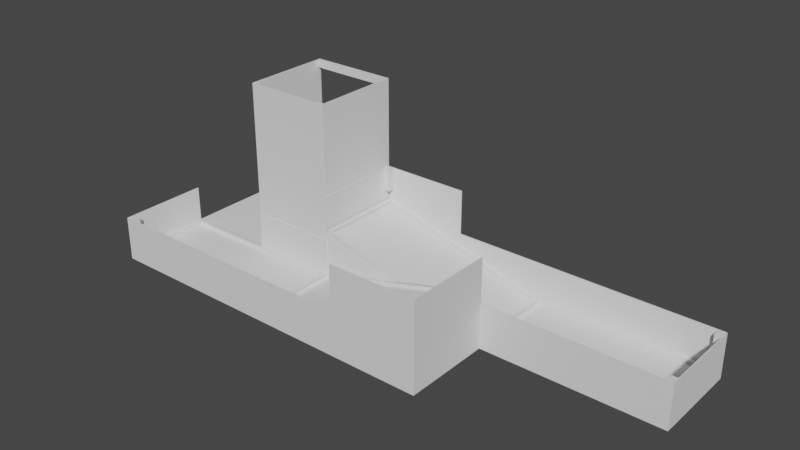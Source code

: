 # Source: TER0_11.blend  (saved by Blender 3.3.6; exported with 4.5.12 LTS)
import bpy
from mathutils import Matrix  # noqa: F401  (used for matrix-valued properties, if any)

bpy.ops.wm.read_factory_settings(use_empty=True)
scene = bpy.context.scene
scene.name = 'Scene'

# ---- collections
col_fahrbahn = bpy.data.collections.new('Fahrbahn'); scene.collection.children.link(col_fahrbahn)
col_w_nde = bpy.data.collections.new('Wände'); scene.collection.children.link(col_w_nde)
col_programmierereck = bpy.data.collections.new('Programmierereck'); scene.collection.children.link(col_programmierereck)
col_sand___kies_vereinfachung = bpy.data.collections.new('Sand / Kies Vereinfachung'); scene.collection.children.link(col_sand___kies_vereinfachung)

# ---- world
world_world = bpy.data.worlds.new('World'); scene.world = world_world
world_world.use_nodes = True; world_world.node_tree.nodes.clear()
_N = world_world.node_tree.nodes; _L = world_world.node_tree.links
n0 = _N.new('ShaderNodeOutputWorld'); n0.name = 'World Output'; n0.location = (300, 300)
n1 = _N.new('ShaderNodeBackground'); n1.name = 'Background'; n1.location = (10, 300)
n1.inputs[0].default_value = (0.05088, 0.05088, 0.05088, 1.0)
_L.new(n1.outputs[0], n0.inputs[0])
n0.is_active_output = True
world_world.color = (0.05088, 0.05088, 0.05088)
world_world.use_sun_shadow = False
world_world.sun_shadow_jitter_overblur = 0.0

# ---- meshes
me_w_rfel_001 = bpy.data.meshes.new('Würfel.001')
me_w_rfel_001.from_pydata([(-2.036, -1.02, -0.4174), (-2.036, -1.02, 0.4174), (-2.036, 1.02, -0.4174), (-2.036, 1.02, 0.4174), (2.236, -1.02, -0.4174), (-2.036, -1.02, 0.4174), (2.236, 1.02, -0.4174), (-2.036, 1.02, 0.4174)], [], [(0, 1, 3, 2), (2, 3, 7, 6), (6, 7, 5, 4), (4, 5, 1, 0), (2, 6, 4, 0), (7, 3, 1, 5)])
_uv = me_w_rfel_001.uv_layers.new(name='UV-Map')
_uv.uv.foreach_set('vector', [0.375, 0.0, 0.625, 0.0, 0.625, 0.25, 0.375, 0.25, 0.375, 0.25, 0.625, 0.25, 0.75, 0.375, 0.375, 0.5, 0.375, 0.5, 0.75, 0.375, 0.75, 0.875, 0.375, 0.75, 0.375, 0.75, 0.75, 0.875, 0.625, 1.0, 0.375, 1.0, 0.125, 0.5, 0.375, 0.5, 0.375, 0.75, 0.125, 0.75, 0.75, 0.375, 0.875, 0.5, 0.875, 0.75, 0.75, 0.875])
me_w_rfel_001.materials.append(None)
me_w_rfel_001.update()
me_w_rfel_013 = bpy.data.meshes.new('Würfel.013')
me_w_rfel_013.from_pydata([(-2.036, -1.02, -0.4174), (-2.036, -1.02, 0.4174), (-2.036, 1.02, -0.4174), (-2.036, 1.02, 0.4174), (2.236, -1.02, -0.4174), (-2.036, -1.02, 0.4174), (2.236, 1.02, -0.4174), (-2.036, 1.02, 0.4174)], [], [(0, 1, 3, 2), (2, 3, 7, 6), (6, 7, 5, 4), (4, 5, 1, 0), (2, 6, 4, 0), (7, 3, 1, 5)])
_uv = me_w_rfel_013.uv_layers.new(name='UV-Map')
_uv.uv.foreach_set('vector', [0.375, 0.0, 0.625, 0.0, 0.625, 0.25, 0.375, 0.25, 0.375, 0.25, 0.625, 0.25, 0.75, 0.375, 0.375, 0.5, 0.375, 0.5, 0.75, 0.375, 0.75, 0.875, 0.375, 0.75, 0.375, 0.75, 0.75, 0.875, 0.625, 1.0, 0.375, 1.0, 0.125, 0.5, 0.375, 0.5, 0.375, 0.75, 0.125, 0.75, 0.75, 0.375, 0.875, 0.5, 0.875, 0.75, 0.75, 0.875])
me_w_rfel_013.materials.append(None)
me_w_rfel_013.update()
me_w_rfel_034 = bpy.data.meshes.new('Würfel.034')
me_w_rfel_034.from_pydata([(-1.216, -0.5895, -0.0565), (-1.216, -0.5895, 0.0565), (-1.216, 0.5895, -0.0565), (-1.216, 0.5895, 0.0565), (1.216, -0.5895, -0.0565), (1.216, -0.5895, 0.0565), (1.216, 0.5895, -0.0565), (1.216, 0.5895, 0.0565)], [], [(0, 1, 3, 2), (2, 3, 7, 6), (6, 7, 5, 4), (4, 5, 1, 0), (2, 6, 4, 0), (7, 3, 1, 5)])
_uv = me_w_rfel_034.uv_layers.new(name='UV-Map')
_uv.uv.foreach_set('vector', [0.375, 0.0, 0.625, 0.0, 0.625, 0.25, 0.375, 0.25, 0.375, 0.25, 0.625, 0.25, 0.625, 0.5, 0.375, 0.5, 0.375, 0.5, 0.625, 0.5, 0.625, 0.75, 0.375, 0.75, 0.375, 0.75, 0.625, 0.75, 0.625, 1.0, 0.375, 1.0, 0.125, 0.5, 0.375, 0.5, 0.375, 0.75, 0.125, 0.75, 0.625, 0.5, 0.875, 0.5, 0.875, 0.75, 0.625, 0.75])
me_w_rfel_034.materials.append(None)
me_w_rfel_034.update()
me_w_rfel_035 = bpy.data.meshes.new('Würfel.035')
me_w_rfel_035.from_pydata([(-1.216, -0.5895, -0.0565), (-1.216, -0.5895, 0.0565), (-1.216, 0.5895, -0.0565), (-1.216, 0.5895, 0.0565), (1.216, -0.5895, -0.0565), (1.216, -0.5895, 0.0565), (1.216, 0.5895, -0.0565), (1.216, 0.5895, 0.0565)], [], [(0, 1, 3, 2), (2, 3, 7, 6), (6, 7, 5, 4), (4, 5, 1, 0), (2, 6, 4, 0), (7, 3, 1, 5)])
_uv = me_w_rfel_035.uv_layers.new(name='UV-Map')
_uv.uv.foreach_set('vector', [0.375, 0.0, 0.625, 0.0, 0.625, 0.25, 0.375, 0.25, 0.375, 0.25, 0.625, 0.25, 0.625, 0.5, 0.375, 0.5, 0.375, 0.5, 0.625, 0.5, 0.625, 0.75, 0.375, 0.75, 0.375, 0.75, 0.625, 0.75, 0.625, 1.0, 0.375, 1.0, 0.125, 0.5, 0.375, 0.5, 0.375, 0.75, 0.125, 0.75, 0.625, 0.5, 0.875, 0.5, 0.875, 0.75, 0.625, 0.75])
me_w_rfel_035.materials.append(None)
me_w_rfel_035.update()
me_w_rfel_041 = bpy.data.meshes.new('Würfel.041')
me_w_rfel_041.from_pydata([(-0.7698, -0.06618, -0.03712), (-0.7698, -0.06618, 0.03712), (-0.7698, 0.06618, -0.03712), (-0.7698, 0.06618, 0.03712), (0.7698, -0.06618, -0.03712), (0.7698, -0.06618, 0.03712), (0.7698, 0.06618, -0.03712), (0.7698, 0.06618, 0.03712)], [], [(0, 1, 3, 2), (2, 3, 7, 6), (6, 7, 5, 4), (4, 5, 1, 0), (2, 6, 4, 0), (7, 3, 1, 5)])
_uv = me_w_rfel_041.uv_layers.new(name='UV-Map')
_uv.uv.foreach_set('vector', [0.375, 0.0, 0.625, 0.0, 0.625, 0.25, 0.375, 0.25, 0.375, 0.25, 0.625, 0.25, 0.625, 0.5, 0.375, 0.5, 0.375, 0.5, 0.625, 0.5, 0.625, 0.75, 0.375, 0.75, 0.375, 0.75, 0.625, 0.75, 0.625, 1.0, 0.375, 1.0, 0.125, 0.5, 0.375, 0.5, 0.375, 0.75, 0.125, 0.75, 0.625, 0.5, 0.875, 0.5, 0.875, 0.75, 0.625, 0.75])
me_w_rfel_041.materials.append(None)
me_w_rfel_041.update()
me_w_rfel_042 = bpy.data.meshes.new('Würfel.042')
me_w_rfel_042.from_pydata([(-0.7698, -0.06618, -0.03712), (-0.7698, -0.06618, 0.03712), (-0.7698, 0.06618, -0.03712), (-0.7698, 0.06618, 0.03712), (0.7698, -0.06618, -0.03712), (0.7698, -0.06618, 0.03712), (0.7698, 0.06618, -0.03712), (0.7698, 0.06618, 0.03712)], [], [(0, 1, 3, 2), (2, 3, 7, 6), (6, 7, 5, 4), (4, 5, 1, 0), (2, 6, 4, 0), (7, 3, 1, 5)])
_uv = me_w_rfel_042.uv_layers.new(name='UV-Map')
_uv.uv.foreach_set('vector', [0.375, 0.0, 0.625, 0.0, 0.625, 0.25, 0.375, 0.25, 0.375, 0.25, 0.625, 0.25, 0.625, 0.5, 0.375, 0.5, 0.375, 0.5, 0.625, 0.5, 0.625, 0.75, 0.375, 0.75, 0.375, 0.75, 0.625, 0.75, 0.625, 1.0, 0.375, 1.0, 0.125, 0.5, 0.375, 0.5, 0.375, 0.75, 0.125, 0.75, 0.625, 0.5, 0.875, 0.5, 0.875, 0.75, 0.625, 0.75])
me_w_rfel_042.materials.append(None)
me_w_rfel_042.update()
me_w_rfel_048 = bpy.data.meshes.new('Würfel.048')
me_w_rfel_048.from_pydata([(-0.7698, -0.06618, -0.03712), (-0.7698, -0.06618, 0.03712), (-0.7698, 0.06618, -0.03712), (-0.7698, 0.06618, 0.03712), (0.7698, -0.06618, -0.03712), (0.7698, -0.06618, 0.03712), (0.7698, 0.06618, -0.03712), (0.7698, 0.06618, 0.03712)], [], [(0, 1, 3, 2), (2, 3, 7, 6), (6, 7, 5, 4), (4, 5, 1, 0), (2, 6, 4, 0), (7, 3, 1, 5)])
_uv = me_w_rfel_048.uv_layers.new(name='UV-Map')
_uv.uv.foreach_set('vector', [0.375, 0.0, 0.625, 0.0, 0.625, 0.25, 0.375, 0.25, 0.375, 0.25, 0.625, 0.25, 0.625, 0.5, 0.375, 0.5, 0.375, 0.5, 0.625, 0.5, 0.625, 0.75, 0.375, 0.75, 0.375, 0.75, 0.625, 0.75, 0.625, 1.0, 0.375, 1.0, 0.125, 0.5, 0.375, 0.5, 0.375, 0.75, 0.125, 0.75, 0.625, 0.5, 0.875, 0.5, 0.875, 0.75, 0.625, 0.75])
me_w_rfel_048.materials.append(None)
me_w_rfel_048.update()
me_w_rfel_049 = bpy.data.meshes.new('Würfel.049')
me_w_rfel_049.from_pydata([(-0.7698, -0.06618, -0.03712), (-0.7698, -0.06618, 0.03712), (-0.7698, 0.06618, -0.03712), (-0.7698, 0.06618, 0.03712), (0.7698, -0.06618, -0.03712), (0.7698, -0.06618, 0.03712), (0.7698, 0.06618, -0.03712), (0.7698, 0.06618, 0.03712)], [], [(0, 1, 3, 2), (2, 3, 7, 6), (6, 7, 5, 4), (4, 5, 1, 0), (2, 6, 4, 0), (7, 3, 1, 5)])
_uv = me_w_rfel_049.uv_layers.new(name='UV-Map')
_uv.uv.foreach_set('vector', [0.375, 0.0, 0.625, 0.0, 0.625, 0.25, 0.375, 0.25, 0.375, 0.25, 0.625, 0.25, 0.625, 0.5, 0.375, 0.5, 0.375, 0.5, 0.625, 0.5, 0.625, 0.75, 0.375, 0.75, 0.375, 0.75, 0.625, 0.75, 0.625, 1.0, 0.375, 1.0, 0.125, 0.5, 0.375, 0.5, 0.375, 0.75, 0.125, 0.75, 0.625, 0.5, 0.875, 0.5, 0.875, 0.75, 0.625, 0.75])
me_w_rfel_049.materials.append(None)
me_w_rfel_049.update()
me_w_rfel_038 = bpy.data.meshes.new('Würfel.038')
me_w_rfel_038.from_pydata([(-0.7698, -0.06618, -0.03712), (-0.7698, -0.06618, 0.03712), (-0.7698, 0.06618, -0.03712), (-0.7698, 0.06618, 0.03712), (0.7698, -0.06618, -0.03712), (0.7698, -0.06618, 0.03712), (0.7698, 0.06618, -0.03712), (0.7698, 0.06618, 0.03712)], [], [(0, 1, 3, 2), (2, 3, 7, 6), (6, 7, 5, 4), (4, 5, 1, 0), (2, 6, 4, 0), (7, 3, 1, 5)])
_uv = me_w_rfel_038.uv_layers.new(name='UV-Map')
_uv.uv.foreach_set('vector', [0.375, 0.0, 0.625, 0.0, 0.625, 0.25, 0.375, 0.25, 0.375, 0.25, 0.625, 0.25, 0.625, 0.5, 0.375, 0.5, 0.375, 0.5, 0.625, 0.5, 0.625, 0.75, 0.375, 0.75, 0.375, 0.75, 0.625, 0.75, 0.625, 1.0, 0.375, 1.0, 0.125, 0.5, 0.375, 0.5, 0.375, 0.75, 0.125, 0.75, 0.625, 0.5, 0.875, 0.5, 0.875, 0.75, 0.625, 0.75])
me_w_rfel_038.materials.append(None)
me_w_rfel_038.update()
me_w_rfel_040 = bpy.data.meshes.new('Würfel.040')
me_w_rfel_040.from_pydata([(-0.7698, -0.06618, -0.03712), (-0.7698, -0.06618, 0.03712), (-0.7698, 0.06618, -0.03712), (-0.7698, 0.06618, 0.03712), (0.7698, -0.06618, -0.03712), (0.7698, -0.06618, 0.03712), (0.7698, 0.06618, -0.03712), (0.7698, 0.06618, 0.03712)], [], [(0, 1, 3, 2), (2, 3, 7, 6), (6, 7, 5, 4), (4, 5, 1, 0), (2, 6, 4, 0), (7, 3, 1, 5)])
_uv = me_w_rfel_040.uv_layers.new(name='UV-Map')
_uv.uv.foreach_set('vector', [0.375, 0.0, 0.625, 0.0, 0.625, 0.25, 0.375, 0.25, 0.375, 0.25, 0.625, 0.25, 0.625, 0.5, 0.375, 0.5, 0.375, 0.5, 0.625, 0.5, 0.625, 0.75, 0.375, 0.75, 0.375, 0.75, 0.625, 0.75, 0.625, 1.0, 0.375, 1.0, 0.125, 0.5, 0.375, 0.5, 0.375, 0.75, 0.125, 0.75, 0.625, 0.5, 0.875, 0.5, 0.875, 0.75, 0.625, 0.75])
me_w_rfel_040.materials.append(None)
me_w_rfel_040.update()
me_w_rfel_045 = bpy.data.meshes.new('Würfel.045')
me_w_rfel_045.from_pydata([(-0.7698, -0.06618, -0.03712), (-0.7698, -0.06618, 0.03712), (-0.7698, 0.06618, -0.03712), (-0.7698, 0.06618, 0.03712), (0.7698, -0.06618, -0.03712), (0.7698, -0.06618, 0.03712), (0.7698, 0.06618, -0.03712), (0.7698, 0.06618, 0.03712)], [], [(0, 1, 3, 2), (2, 3, 7, 6), (6, 7, 5, 4), (4, 5, 1, 0), (2, 6, 4, 0), (7, 3, 1, 5)])
_uv = me_w_rfel_045.uv_layers.new(name='UV-Map')
_uv.uv.foreach_set('vector', [0.375, 0.0, 0.625, 0.0, 0.625, 0.25, 0.375, 0.25, 0.375, 0.25, 0.625, 0.25, 0.625, 0.5, 0.375, 0.5, 0.375, 0.5, 0.625, 0.5, 0.625, 0.75, 0.375, 0.75, 0.375, 0.75, 0.625, 0.75, 0.625, 1.0, 0.375, 1.0, 0.125, 0.5, 0.375, 0.5, 0.375, 0.75, 0.125, 0.75, 0.625, 0.5, 0.875, 0.5, 0.875, 0.75, 0.625, 0.75])
me_w_rfel_045.materials.append(None)
me_w_rfel_045.update()
me_w_rfel_044 = bpy.data.meshes.new('Würfel.044')
me_w_rfel_044.from_pydata([(-0.7698, -0.06618, -0.03712), (-0.7698, -0.06618, 0.03712), (-0.7698, 0.06618, -0.03712), (-0.7698, 0.06618, 0.03712), (0.7698, -0.06618, -0.03712), (0.7698, -0.06618, 0.03712), (0.7698, 0.06618, -0.03712), (0.7698, 0.06618, 0.03712)], [], [(0, 1, 3, 2), (2, 3, 7, 6), (6, 7, 5, 4), (4, 5, 1, 0), (2, 6, 4, 0), (7, 3, 1, 5)])
_uv = me_w_rfel_044.uv_layers.new(name='UV-Map')
_uv.uv.foreach_set('vector', [0.375, 0.0, 0.625, 0.0, 0.625, 0.25, 0.375, 0.25, 0.375, 0.25, 0.625, 0.25, 0.625, 0.5, 0.375, 0.5, 0.375, 0.5, 0.625, 0.5, 0.625, 0.75, 0.375, 0.75, 0.375, 0.75, 0.625, 0.75, 0.625, 1.0, 0.375, 1.0, 0.125, 0.5, 0.375, 0.5, 0.375, 0.75, 0.125, 0.75, 0.625, 0.5, 0.875, 0.5, 0.875, 0.75, 0.625, 0.75])
me_w_rfel_044.materials.append(None)
me_w_rfel_044.update()
me_w_rfel_037 = bpy.data.meshes.new('Würfel.037')
me_w_rfel_037.from_pydata([(-0.7698, -0.06618, -0.03712), (-0.7698, -0.06618, 0.03712), (-0.7698, 0.06618, -0.03712), (-0.7698, 0.06618, 0.03712), (0.7698, -0.06618, -0.03712), (0.7698, -0.06618, 0.03712), (0.7698, 0.06618, -0.03712), (0.7698, 0.06618, 0.03712)], [], [(0, 1, 3, 2), (2, 3, 7, 6), (6, 7, 5, 4), (4, 5, 1, 0), (2, 6, 4, 0), (7, 3, 1, 5)])
_uv = me_w_rfel_037.uv_layers.new(name='UV-Map')
_uv.uv.foreach_set('vector', [0.375, 0.0, 0.625, 0.0, 0.625, 0.25, 0.375, 0.25, 0.375, 0.25, 0.625, 0.25, 0.625, 0.5, 0.375, 0.5, 0.375, 0.5, 0.625, 0.5, 0.625, 0.75, 0.375, 0.75, 0.375, 0.75, 0.625, 0.75, 0.625, 1.0, 0.375, 1.0, 0.125, 0.5, 0.375, 0.5, 0.375, 0.75, 0.125, 0.75, 0.625, 0.5, 0.875, 0.5, 0.875, 0.75, 0.625, 0.75])
me_w_rfel_037.materials.append(None)
me_w_rfel_037.update()
me_w_rfel_025 = bpy.data.meshes.new('Würfel.025')
me_w_rfel_025.from_pydata([(-0.7698, -0.06618, -0.03712), (-0.7698, -0.06618, 0.03712), (-0.7698, 0.06618, -0.03712), (-0.7698, 0.06618, 0.03712), (0.7698, -0.06618, -0.03712), (0.7698, -0.06618, 0.03712), (0.7698, 0.06618, -0.03712), (0.7698, 0.06618, 0.03712)], [], [(0, 1, 3, 2), (2, 3, 7, 6), (6, 7, 5, 4), (4, 5, 1, 0), (2, 6, 4, 0), (7, 3, 1, 5)])
_uv = me_w_rfel_025.uv_layers.new(name='UV-Map')
_uv.uv.foreach_set('vector', [0.375, 0.0, 0.625, 0.0, 0.625, 0.25, 0.375, 0.25, 0.375, 0.25, 0.625, 0.25, 0.625, 0.5, 0.375, 0.5, 0.375, 0.5, 0.625, 0.5, 0.625, 0.75, 0.375, 0.75, 0.375, 0.75, 0.625, 0.75, 0.625, 1.0, 0.375, 1.0, 0.125, 0.5, 0.375, 0.5, 0.375, 0.75, 0.125, 0.75, 0.625, 0.5, 0.875, 0.5, 0.875, 0.75, 0.625, 0.75])
me_w_rfel_025.materials.append(None)
me_w_rfel_025.update()
me_w_rfel_050 = bpy.data.meshes.new('Würfel.050')
me_w_rfel_050.from_pydata([(-0.7698, -0.06618, -0.03712), (-0.7698, -0.06618, 0.03712), (-0.7698, 0.06618, -0.03712), (-0.7698, 0.06618, 0.03712), (0.7698, -0.06618, -0.03712), (0.7698, -0.06618, 0.03712), (0.7698, 0.06618, -0.03712), (0.7698, 0.06618, 0.03712)], [], [(0, 1, 3, 2), (2, 3, 7, 6), (6, 7, 5, 4), (4, 5, 1, 0), (2, 6, 4, 0), (7, 3, 1, 5)])
_uv = me_w_rfel_050.uv_layers.new(name='UV-Map')
_uv.uv.foreach_set('vector', [0.375, 0.0, 0.625, 0.0, 0.625, 0.25, 0.375, 0.25, 0.375, 0.25, 0.625, 0.25, 0.625, 0.5, 0.375, 0.5, 0.375, 0.5, 0.625, 0.5, 0.625, 0.75, 0.375, 0.75, 0.375, 0.75, 0.625, 0.75, 0.625, 1.0, 0.375, 1.0, 0.125, 0.5, 0.375, 0.5, 0.375, 0.75, 0.125, 0.75, 0.625, 0.5, 0.875, 0.5, 0.875, 0.75, 0.625, 0.75])
me_w_rfel_050.materials.append(None)
me_w_rfel_050.update()
me_w_rfel_051 = bpy.data.meshes.new('Würfel.051')
me_w_rfel_051.from_pydata([(-0.7698, -0.06618, -0.03712), (-0.7698, -0.06618, 0.03712), (-0.7698, 0.06618, -0.03712), (-0.7698, 0.06618, 0.03712), (0.7698, -0.06618, -0.03712), (0.7698, -0.06618, 0.03712), (0.7698, 0.06618, -0.03712), (0.7698, 0.06618, 0.03712)], [], [(0, 1, 3, 2), (2, 3, 7, 6), (6, 7, 5, 4), (4, 5, 1, 0), (2, 6, 4, 0), (7, 3, 1, 5)])
_uv = me_w_rfel_051.uv_layers.new(name='UV-Map')
_uv.uv.foreach_set('vector', [0.375, 0.0, 0.625, 0.0, 0.625, 0.25, 0.375, 0.25, 0.375, 0.25, 0.625, 0.25, 0.625, 0.5, 0.375, 0.5, 0.375, 0.5, 0.625, 0.5, 0.625, 0.75, 0.375, 0.75, 0.375, 0.75, 0.625, 0.75, 0.625, 1.0, 0.375, 1.0, 0.125, 0.5, 0.375, 0.5, 0.375, 0.75, 0.125, 0.75, 0.625, 0.5, 0.875, 0.5, 0.875, 0.75, 0.625, 0.75])
me_w_rfel_051.materials.append(None)
me_w_rfel_051.update()
me_w_rfel_010 = bpy.data.meshes.new('Würfel.010')
me_w_rfel_010.from_pydata([(-0.7698, -0.06618, -0.03712), (-0.7698, -0.06618, 0.03712), (-0.7698, 0.06618, -0.03712), (-0.7698, 0.06618, 0.03712), (0.7698, -0.06618, -0.03712), (0.7698, -0.06618, 0.03712), (0.7698, 0.06618, -0.03712), (0.7698, 0.06618, 0.03712)], [], [(0, 1, 3, 2), (2, 3, 7, 6), (6, 7, 5, 4), (4, 5, 1, 0), (2, 6, 4, 0), (7, 3, 1, 5)])
_uv = me_w_rfel_010.uv_layers.new(name='UV-Map')
_uv.uv.foreach_set('vector', [0.375, 0.0, 0.625, 0.0, 0.625, 0.25, 0.375, 0.25, 0.375, 0.25, 0.625, 0.25, 0.625, 0.5, 0.375, 0.5, 0.375, 0.5, 0.625, 0.5, 0.625, 0.75, 0.375, 0.75, 0.375, 0.75, 0.625, 0.75, 0.625, 1.0, 0.375, 1.0, 0.125, 0.5, 0.375, 0.5, 0.375, 0.75, 0.125, 0.75, 0.625, 0.5, 0.875, 0.5, 0.875, 0.75, 0.625, 0.75])
me_w_rfel_010.materials.append(None)
me_w_rfel_010.update()
me_w_rfel_020 = bpy.data.meshes.new('Würfel.020')
me_w_rfel_020.from_pydata([(-0.7698, -0.06618, -0.03712), (-0.7698, -0.06618, 0.03712), (-0.7698, 0.06618, -0.03712), (-0.7698, 0.06618, 0.03712), (0.7698, -0.06618, -0.03712), (0.7698, -0.06618, 0.03712), (0.7698, 0.06618, -0.03712), (0.7698, 0.06618, 0.03712)], [], [(0, 1, 3, 2), (2, 3, 7, 6), (6, 7, 5, 4), (4, 5, 1, 0), (2, 6, 4, 0), (7, 3, 1, 5)])
_uv = me_w_rfel_020.uv_layers.new(name='UV-Map')
_uv.uv.foreach_set('vector', [0.375, 0.0, 0.625, 0.0, 0.625, 0.25, 0.375, 0.25, 0.375, 0.25, 0.625, 0.25, 0.625, 0.5, 0.375, 0.5, 0.375, 0.5, 0.625, 0.5, 0.625, 0.75, 0.375, 0.75, 0.375, 0.75, 0.625, 0.75, 0.625, 1.0, 0.375, 1.0, 0.125, 0.5, 0.375, 0.5, 0.375, 0.75, 0.125, 0.75, 0.625, 0.5, 0.875, 0.5, 0.875, 0.75, 0.625, 0.75])
me_w_rfel_020.materials.append(None)
me_w_rfel_020.update()
me_w_rfel_043 = bpy.data.meshes.new('Würfel.043')
me_w_rfel_043.from_pydata([(-0.7698, -0.06618, -0.03712), (-0.7698, -0.06618, 0.03712), (-0.7698, 0.06618, -0.03712), (-0.7698, 0.06618, 0.03712), (0.7698, -0.06618, -0.03712), (0.7698, -0.06618, 0.03712), (0.7698, 0.06618, -0.03712), (0.7698, 0.06618, 0.03712)], [], [(0, 1, 3, 2), (2, 3, 7, 6), (6, 7, 5, 4), (4, 5, 1, 0), (2, 6, 4, 0), (7, 3, 1, 5)])
_uv = me_w_rfel_043.uv_layers.new(name='UV-Map')
_uv.uv.foreach_set('vector', [0.375, 0.0, 0.625, 0.0, 0.625, 0.25, 0.375, 0.25, 0.375, 0.25, 0.625, 0.25, 0.625, 0.5, 0.375, 0.5, 0.375, 0.5, 0.625, 0.5, 0.625, 0.75, 0.375, 0.75, 0.375, 0.75, 0.625, 0.75, 0.625, 1.0, 0.375, 1.0, 0.125, 0.5, 0.375, 0.5, 0.375, 0.75, 0.125, 0.75, 0.625, 0.5, 0.875, 0.5, 0.875, 0.75, 0.625, 0.75])
me_w_rfel_043.materials.append(None)
me_w_rfel_043.update()
me_w_rfel_046 = bpy.data.meshes.new('Würfel.046')
me_w_rfel_046.from_pydata([(-0.7698, -0.06618, -0.03712), (-0.7698, -0.06618, 0.03712), (-0.7698, 0.06618, -0.03712), (-0.7698, 0.06618, 0.03712), (0.7698, -0.06618, -0.03712), (0.7698, -0.06618, 0.03712), (0.7698, 0.06618, -0.03712), (0.7698, 0.06618, 0.03712)], [], [(0, 1, 3, 2), (2, 3, 7, 6), (6, 7, 5, 4), (4, 5, 1, 0), (2, 6, 4, 0), (7, 3, 1, 5)])
_uv = me_w_rfel_046.uv_layers.new(name='UV-Map')
_uv.uv.foreach_set('vector', [0.375, 0.0, 0.625, 0.0, 0.625, 0.25, 0.375, 0.25, 0.375, 0.25, 0.625, 0.25, 0.625, 0.5, 0.375, 0.5, 0.375, 0.5, 0.625, 0.5, 0.625, 0.75, 0.375, 0.75, 0.375, 0.75, 0.625, 0.75, 0.625, 1.0, 0.375, 1.0, 0.125, 0.5, 0.375, 0.5, 0.375, 0.75, 0.125, 0.75, 0.625, 0.5, 0.875, 0.5, 0.875, 0.75, 0.625, 0.75])
me_w_rfel_046.materials.append(None)
me_w_rfel_046.update()
me_w_rfel_009 = bpy.data.meshes.new('Würfel.009')
me_w_rfel_009.from_pydata([(-1.216, -0.5895, -0.0565), (-1.216, -0.5895, 0.0565), (-1.216, 0.5895, -0.0565), (-1.216, 0.5895, 0.0565), (1.216, -0.5895, -0.0565), (1.216, -0.5895, 0.0565), (1.216, 0.5895, -0.0565), (1.216, 0.5895, 0.0565)], [], [(0, 1, 3, 2), (2, 3, 7, 6), (6, 7, 5, 4), (4, 5, 1, 0), (2, 6, 4, 0), (7, 3, 1, 5)])
_uv = me_w_rfel_009.uv_layers.new(name='UV-Map')
_uv.uv.foreach_set('vector', [0.375, 0.0, 0.625, 0.0, 0.625, 0.25, 0.375, 0.25, 0.375, 0.25, 0.625, 0.25, 0.625, 0.5, 0.375, 0.5, 0.375, 0.5, 0.625, 0.5, 0.625, 0.75, 0.375, 0.75, 0.375, 0.75, 0.625, 0.75, 0.625, 1.0, 0.375, 1.0, 0.125, 0.5, 0.375, 0.5, 0.375, 0.75, 0.125, 0.75, 0.625, 0.5, 0.875, 0.5, 0.875, 0.75, 0.625, 0.75])
me_w_rfel_009.materials.append(None)
me_w_rfel_009.update()
me_w_rfel_036 = bpy.data.meshes.new('Würfel.036')
me_w_rfel_036.from_pydata([(-1.216, -0.5895, -0.0565), (-1.216, -0.5895, 0.0565), (-1.216, 0.5895, -0.0565), (-1.216, 0.5895, 0.0565), (1.216, -0.5895, -0.0565), (1.216, -0.5895, 0.0565), (1.216, 0.5895, -0.0565), (1.216, 0.5895, 0.0565)], [], [(0, 1, 3, 2), (2, 3, 7, 6), (6, 7, 5, 4), (4, 5, 1, 0), (2, 6, 4, 0), (7, 3, 1, 5)])
_uv = me_w_rfel_036.uv_layers.new(name='UV-Map')
_uv.uv.foreach_set('vector', [0.375, 0.0, 0.625, 0.0, 0.625, 0.25, 0.375, 0.25, 0.375, 0.25, 0.625, 0.25, 0.625, 0.5, 0.375, 0.5, 0.375, 0.5, 0.625, 0.5, 0.625, 0.75, 0.375, 0.75, 0.375, 0.75, 0.625, 0.75, 0.625, 1.0, 0.375, 1.0, 0.125, 0.5, 0.375, 0.5, 0.375, 0.75, 0.125, 0.75, 0.625, 0.5, 0.875, 0.5, 0.875, 0.75, 0.625, 0.75])
me_w_rfel_036.materials.append(None)
me_w_rfel_036.update()
me_w_rfel_054 = bpy.data.meshes.new('Würfel.054')
me_w_rfel_054.from_pydata([(-1.216, -0.5895, -0.0565), (-1.216, -0.5895, 0.0565), (-1.216, 0.5895, -0.0565), (-1.216, 0.5895, 0.0565), (1.216, -0.5895, -0.0565), (1.216, -0.5895, 0.0565), (1.216, 0.5895, -0.0565), (1.216, 0.5895, 0.0565)], [], [(0, 1, 3, 2), (2, 3, 7, 6), (6, 7, 5, 4), (4, 5, 1, 0), (2, 6, 4, 0), (7, 3, 1, 5)])
_uv = me_w_rfel_054.uv_layers.new(name='UV-Map')
_uv.uv.foreach_set('vector', [0.375, 0.0, 0.625, 0.0, 0.625, 0.25, 0.375, 0.25, 0.375, 0.25, 0.625, 0.25, 0.625, 0.5, 0.375, 0.5, 0.375, 0.5, 0.625, 0.5, 0.625, 0.75, 0.375, 0.75, 0.375, 0.75, 0.625, 0.75, 0.625, 1.0, 0.375, 1.0, 0.125, 0.5, 0.375, 0.5, 0.375, 0.75, 0.125, 0.75, 0.625, 0.5, 0.875, 0.5, 0.875, 0.75, 0.625, 0.75])
me_w_rfel_054.materials.append(None)
me_w_rfel_054.update()
me_w_rfel_053 = bpy.data.meshes.new('Würfel.053')
me_w_rfel_053.from_pydata([(-1.216, -0.5895, -0.0565), (-1.216, -0.5895, 0.0565), (-1.216, 0.5895, -0.0565), (-1.216, 0.5895, 0.0565), (1.216, -0.5895, -0.0565), (1.216, -0.5895, 0.0565), (1.216, 0.5895, -0.0565), (1.216, 0.5895, 0.0565)], [], [(0, 1, 3, 2), (2, 3, 7, 6), (6, 7, 5, 4), (4, 5, 1, 0), (2, 6, 4, 0), (7, 3, 1, 5)])
_uv = me_w_rfel_053.uv_layers.new(name='UV-Map')
_uv.uv.foreach_set('vector', [0.375, 0.0, 0.625, 0.0, 0.625, 0.25, 0.375, 0.25, 0.375, 0.25, 0.625, 0.25, 0.625, 0.5, 0.375, 0.5, 0.375, 0.5, 0.625, 0.5, 0.625, 0.75, 0.375, 0.75, 0.375, 0.75, 0.625, 0.75, 0.625, 1.0, 0.375, 1.0, 0.125, 0.5, 0.375, 0.5, 0.375, 0.75, 0.125, 0.75, 0.625, 0.5, 0.875, 0.5, 0.875, 0.75, 0.625, 0.75])
me_w_rfel_053.materials.append(None)
me_w_rfel_053.update()
me_w_rfel_039 = bpy.data.meshes.new('Würfel.039')
me_w_rfel_039.from_pydata([(-1.216, -0.5895, -0.0565), (-1.216, -0.5895, 0.0565), (-1.216, 0.5895, -0.0565), (-1.216, 0.5895, 0.0565), (1.216, -0.5895, -0.0565), (1.216, -0.5895, 0.0565), (1.216, 0.5895, -0.0565), (1.216, 0.5895, 0.0565)], [], [(0, 1, 3, 2), (2, 3, 7, 6), (6, 7, 5, 4), (4, 5, 1, 0), (2, 6, 4, 0), (7, 3, 1, 5)])
_uv = me_w_rfel_039.uv_layers.new(name='UV-Map')
_uv.uv.foreach_set('vector', [0.375, 0.0, 0.625, 0.0, 0.625, 0.25, 0.375, 0.25, 0.375, 0.25, 0.625, 0.25, 0.625, 0.5, 0.375, 0.5, 0.375, 0.5, 0.625, 0.5, 0.625, 0.75, 0.375, 0.75, 0.375, 0.75, 0.625, 0.75, 0.625, 1.0, 0.375, 1.0, 0.125, 0.5, 0.375, 0.5, 0.375, 0.75, 0.125, 0.75, 0.625, 0.5, 0.875, 0.5, 0.875, 0.75, 0.625, 0.75])
me_w_rfel_039.materials.append(None)
me_w_rfel_039.update()
me_w_rfel_055 = bpy.data.meshes.new('Würfel.055')
me_w_rfel_055.from_pydata([(-1.216, -0.5895, -0.0565), (-1.216, -0.5895, 0.0565), (-1.216, 0.5895, -0.0565), (-1.216, 0.5895, 0.0565), (1.216, -0.5895, -0.0565), (1.216, -0.5895, 0.0565), (1.216, 0.5895, -0.0565), (1.216, 0.5895, 0.0565)], [], [(0, 1, 3, 2), (2, 3, 7, 6), (6, 7, 5, 4), (4, 5, 1, 0), (2, 6, 4, 0), (7, 3, 1, 5)])
_uv = me_w_rfel_055.uv_layers.new(name='UV-Map')
_uv.uv.foreach_set('vector', [0.375, 0.0, 0.625, 0.0, 0.625, 0.25, 0.375, 0.25, 0.375, 0.25, 0.625, 0.25, 0.625, 0.5, 0.375, 0.5, 0.375, 0.5, 0.625, 0.5, 0.625, 0.75, 0.375, 0.75, 0.375, 0.75, 0.625, 0.75, 0.625, 1.0, 0.375, 1.0, 0.125, 0.5, 0.375, 0.5, 0.375, 0.75, 0.125, 0.75, 0.625, 0.5, 0.875, 0.5, 0.875, 0.75, 0.625, 0.75])
me_w_rfel_055.materials.append(None)
me_w_rfel_055.update()
me_w_rfel_002 = bpy.data.meshes.new('Würfel.002')
me_w_rfel_002.from_pydata([(-4.93, -0.233, -1.863), (-4.93, -0.233, 1.863), (-4.93, 0.233, -1.863), (-4.93, 0.233, 1.863), (4.93, -0.233, -1.863), (4.93, -0.233, 1.863), (4.93, 0.233, -1.863), (4.93, 0.233, 1.863)], [], [(0, 1, 3, 2), (2, 3, 7, 6), (6, 7, 5, 4), (4, 5, 1, 0), (2, 6, 4, 0), (7, 3, 1, 5)])
_uv = me_w_rfel_002.uv_layers.new(name='UV-Map')
_uv.uv.foreach_set('vector', [0.375, 0.0, 0.625, 0.0, 0.625, 0.25, 0.375, 0.25, 0.375, 0.25, 0.625, 0.25, 0.625, 0.5, 0.375, 0.5, 0.375, 0.5, 0.625, 0.5, 0.625, 0.75, 0.375, 0.75, 0.375, 0.75, 0.625, 0.75, 0.625, 1.0, 0.375, 1.0, 0.125, 0.5, 0.375, 0.5, 0.375, 0.75, 0.125, 0.75, 0.625, 0.5, 0.875, 0.5, 0.875, 0.75, 0.625, 0.75])
me_w_rfel_002.materials.append(None)
me_w_rfel_002.update()
me_w_rfel_003 = bpy.data.meshes.new('Würfel.003')
me_w_rfel_003.from_pydata([(-4.93, -0.233, -1.863), (-4.93, -0.233, 1.863), (-4.93, 0.233, -1.863), (-4.93, 0.233, 1.863), (4.93, -0.233, -1.863), (4.93, -0.233, 1.863), (4.93, 0.233, -1.863), (4.93, 0.233, 1.863)], [], [(0, 1, 3, 2), (2, 3, 7, 6), (6, 7, 5, 4), (4, 5, 1, 0), (2, 6, 4, 0), (7, 3, 1, 5)])
_uv = me_w_rfel_003.uv_layers.new(name='UV-Map')
_uv.uv.foreach_set('vector', [0.375, 0.0, 0.625, 0.0, 0.625, 0.25, 0.375, 0.25, 0.375, 0.25, 0.625, 0.25, 0.625, 0.5, 0.375, 0.5, 0.375, 0.5, 0.625, 0.5, 0.625, 0.75, 0.375, 0.75, 0.375, 0.75, 0.625, 0.75, 0.625, 1.0, 0.375, 1.0, 0.125, 0.5, 0.375, 0.5, 0.375, 0.75, 0.125, 0.75, 0.625, 0.5, 0.875, 0.5, 0.875, 0.75, 0.625, 0.75])
me_w_rfel_003.materials.append(None)
me_w_rfel_003.update()
me_w_rfel_006 = bpy.data.meshes.new('Würfel.006')
me_w_rfel_006.from_pydata([(-4.93, -0.233, -1.863), (-4.93, -0.233, 1.863), (-4.93, 0.233, -1.863), (-4.93, 0.233, 1.863), (4.93, -0.233, -1.863), (4.93, -0.233, 1.863), (4.93, 0.233, -1.863), (4.93, 0.233, 1.863)], [], [(0, 1, 3, 2), (2, 3, 7, 6), (6, 7, 5, 4), (4, 5, 1, 0), (2, 6, 4, 0), (7, 3, 1, 5)])
_uv = me_w_rfel_006.uv_layers.new(name='UV-Map')
_uv.uv.foreach_set('vector', [0.375, 0.0, 0.625, 0.0, 0.625, 0.25, 0.375, 0.25, 0.375, 0.25, 0.625, 0.25, 0.625, 0.5, 0.375, 0.5, 0.375, 0.5, 0.625, 0.5, 0.625, 0.75, 0.375, 0.75, 0.375, 0.75, 0.625, 0.75, 0.625, 1.0, 0.375, 1.0, 0.125, 0.5, 0.375, 0.5, 0.375, 0.75, 0.125, 0.75, 0.625, 0.5, 0.875, 0.5, 0.875, 0.75, 0.625, 0.75])
me_w_rfel_006.materials.append(None)
me_w_rfel_006.update()
me_w_rfel_011 = bpy.data.meshes.new('Würfel.011')
me_w_rfel_011.from_pydata([(-4.93, -0.233, -1.863), (-4.93, -0.233, 1.863), (-4.93, 0.233, -1.863), (-4.93, 0.233, 1.863), (4.93, -0.233, -1.863), (4.93, -0.233, 1.863), (4.93, 0.233, -1.863), (4.93, 0.233, 1.863)], [], [(0, 1, 3, 2), (2, 3, 7, 6), (6, 7, 5, 4), (4, 5, 1, 0), (2, 6, 4, 0), (7, 3, 1, 5)])
_uv = me_w_rfel_011.uv_layers.new(name='UV-Map')
_uv.uv.foreach_set('vector', [0.375, 0.0, 0.625, 0.0, 0.625, 0.25, 0.375, 0.25, 0.375, 0.25, 0.625, 0.25, 0.625, 0.5, 0.375, 0.5, 0.375, 0.5, 0.625, 0.5, 0.625, 0.75, 0.375, 0.75, 0.375, 0.75, 0.625, 0.75, 0.625, 1.0, 0.375, 1.0, 0.125, 0.5, 0.375, 0.5, 0.375, 0.75, 0.125, 0.75, 0.625, 0.5, 0.875, 0.5, 0.875, 0.75, 0.625, 0.75])
me_w_rfel_011.materials.append(None)
me_w_rfel_011.update()
me_w_rfel_012 = bpy.data.meshes.new('Würfel.012')
me_w_rfel_012.from_pydata([(-4.93, -0.233, -1.863), (-4.93, -0.233, 1.863), (-4.93, 0.233, -1.863), (-4.93, 0.233, 1.863), (4.93, -0.233, -1.863), (4.93, -0.233, 1.863), (4.93, 0.233, -1.863), (4.93, 0.233, 1.863)], [], [(0, 1, 3, 2), (2, 3, 7, 6), (6, 7, 5, 4), (4, 5, 1, 0), (2, 6, 4, 0), (7, 3, 1, 5)])
_uv = me_w_rfel_012.uv_layers.new(name='UV-Map')
_uv.uv.foreach_set('vector', [0.375, 0.0, 0.625, 0.0, 0.625, 0.25, 0.375, 0.25, 0.375, 0.25, 0.625, 0.25, 0.625, 0.5, 0.375, 0.5, 0.375, 0.5, 0.625, 0.5, 0.625, 0.75, 0.375, 0.75, 0.375, 0.75, 0.625, 0.75, 0.625, 1.0, 0.375, 1.0, 0.125, 0.5, 0.375, 0.5, 0.375, 0.75, 0.125, 0.75, 0.625, 0.5, 0.875, 0.5, 0.875, 0.75, 0.625, 0.75])
me_w_rfel_012.materials.append(None)
me_w_rfel_012.update()
me_w_rfel_014 = bpy.data.meshes.new('Würfel.014')
me_w_rfel_014.from_pydata([(-4.93, -0.233, -1.863), (-4.93, -0.233, 1.863), (-4.93, 0.233, -1.863), (-4.93, 0.233, 1.863), (4.93, -0.233, -1.863), (4.93, -0.233, 1.863), (4.93, 0.233, -1.863), (4.93, 0.233, 1.863)], [], [(0, 1, 3, 2), (2, 3, 7, 6), (6, 7, 5, 4), (4, 5, 1, 0), (2, 6, 4, 0), (7, 3, 1, 5)])
_uv = me_w_rfel_014.uv_layers.new(name='UV-Map')
_uv.uv.foreach_set('vector', [0.375, 0.0, 0.625, 0.0, 0.625, 0.25, 0.375, 0.25, 0.375, 0.25, 0.625, 0.25, 0.625, 0.5, 0.375, 0.5, 0.375, 0.5, 0.625, 0.5, 0.625, 0.75, 0.375, 0.75, 0.375, 0.75, 0.625, 0.75, 0.625, 1.0, 0.375, 1.0, 0.125, 0.5, 0.375, 0.5, 0.375, 0.75, 0.125, 0.75, 0.625, 0.5, 0.875, 0.5, 0.875, 0.75, 0.625, 0.75])
me_w_rfel_014.materials.append(None)
me_w_rfel_014.update()
me_w_rfel_015 = bpy.data.meshes.new('Würfel.015')
me_w_rfel_015.from_pydata([(-4.93, -0.233, -1.863), (-4.93, -0.233, 1.863), (-4.93, 0.233, -1.863), (-4.93, 0.233, 1.863), (4.93, -0.233, -1.863), (4.93, -0.233, 1.863), (4.93, 0.233, -1.863), (4.93, 0.233, 1.863)], [], [(0, 1, 3, 2), (2, 3, 7, 6), (6, 7, 5, 4), (4, 5, 1, 0), (2, 6, 4, 0), (7, 3, 1, 5)])
_uv = me_w_rfel_015.uv_layers.new(name='UV-Map')
_uv.uv.foreach_set('vector', [0.375, 0.0, 0.625, 0.0, 0.625, 0.25, 0.375, 0.25, 0.375, 0.25, 0.625, 0.25, 0.625, 0.5, 0.375, 0.5, 0.375, 0.5, 0.625, 0.5, 0.625, 0.75, 0.375, 0.75, 0.375, 0.75, 0.625, 0.75, 0.625, 1.0, 0.375, 1.0, 0.125, 0.5, 0.375, 0.5, 0.375, 0.75, 0.125, 0.75, 0.625, 0.5, 0.875, 0.5, 0.875, 0.75, 0.625, 0.75])
me_w_rfel_015.materials.append(None)
me_w_rfel_015.update()
me_w_rfel_016 = bpy.data.meshes.new('Würfel.016')
me_w_rfel_016.from_pydata([(-4.93, -0.233, -1.863), (-4.93, -0.233, 1.863), (-4.93, 0.233, -1.863), (-4.93, 0.233, 1.863), (4.93, -0.233, -1.863), (4.93, -0.233, 1.863), (4.93, 0.233, -1.863), (4.93, 0.233, 1.863)], [], [(0, 1, 3, 2), (2, 3, 7, 6), (6, 7, 5, 4), (4, 5, 1, 0), (2, 6, 4, 0), (7, 3, 1, 5)])
_uv = me_w_rfel_016.uv_layers.new(name='UV-Map')
_uv.uv.foreach_set('vector', [0.375, 0.0, 0.625, 0.0, 0.625, 0.25, 0.375, 0.25, 0.375, 0.25, 0.625, 0.25, 0.625, 0.5, 0.375, 0.5, 0.375, 0.5, 0.625, 0.5, 0.625, 0.75, 0.375, 0.75, 0.375, 0.75, 0.625, 0.75, 0.625, 1.0, 0.375, 1.0, 0.125, 0.5, 0.375, 0.5, 0.375, 0.75, 0.125, 0.75, 0.625, 0.5, 0.875, 0.5, 0.875, 0.75, 0.625, 0.75])
me_w_rfel_016.materials.append(None)
me_w_rfel_016.update()
me_w_rfel_017 = bpy.data.meshes.new('Würfel.017')
me_w_rfel_017.from_pydata([(-4.93, -0.233, -1.863), (-4.93, -0.233, 1.863), (-4.93, 0.233, -1.863), (-4.93, 0.233, 1.863), (4.93, -0.233, -1.863), (4.93, -0.233, 1.863), (4.93, 0.233, -1.863), (4.93, 0.233, 1.863)], [], [(0, 1, 3, 2), (2, 3, 7, 6), (6, 7, 5, 4), (4, 5, 1, 0), (2, 6, 4, 0), (7, 3, 1, 5)])
_uv = me_w_rfel_017.uv_layers.new(name='UV-Map')
_uv.uv.foreach_set('vector', [0.375, 0.0, 0.625, 0.0, 0.625, 0.25, 0.375, 0.25, 0.375, 0.25, 0.625, 0.25, 0.625, 0.5, 0.375, 0.5, 0.375, 0.5, 0.625, 0.5, 0.625, 0.75, 0.375, 0.75, 0.375, 0.75, 0.625, 0.75, 0.625, 1.0, 0.375, 1.0, 0.125, 0.5, 0.375, 0.5, 0.375, 0.75, 0.125, 0.75, 0.625, 0.5, 0.875, 0.5, 0.875, 0.75, 0.625, 0.75])
me_w_rfel_017.materials.append(None)
me_w_rfel_017.update()
me_w_rfel_018 = bpy.data.meshes.new('Würfel.018')
me_w_rfel_018.from_pydata([(-4.93, -0.233, -1.863), (-4.93, -0.233, 1.863), (-4.93, 0.233, -1.863), (-4.93, 0.233, 1.863), (4.93, -0.233, -1.863), (4.93, -0.233, 1.863), (4.93, 0.233, -1.863), (4.93, 0.233, 1.863)], [], [(0, 1, 3, 2), (2, 3, 7, 6), (6, 7, 5, 4), (4, 5, 1, 0), (2, 6, 4, 0), (7, 3, 1, 5)])
_uv = me_w_rfel_018.uv_layers.new(name='UV-Map')
_uv.uv.foreach_set('vector', [0.375, 0.0, 0.625, 0.0, 0.625, 0.25, 0.375, 0.25, 0.375, 0.25, 0.625, 0.25, 0.625, 0.5, 0.375, 0.5, 0.375, 0.5, 0.625, 0.5, 0.625, 0.75, 0.375, 0.75, 0.375, 0.75, 0.625, 0.75, 0.625, 1.0, 0.375, 1.0, 0.125, 0.5, 0.375, 0.5, 0.375, 0.75, 0.125, 0.75, 0.625, 0.5, 0.875, 0.5, 0.875, 0.75, 0.625, 0.75])
me_w_rfel_018.materials.append(None)
me_w_rfel_018.update()
me_w_rfel_019 = bpy.data.meshes.new('Würfel.019')
me_w_rfel_019.from_pydata([(-4.93, -0.233, -1.863), (-4.93, -0.233, 1.863), (-4.93, 0.233, -1.863), (-4.93, 0.233, 1.863), (4.93, -0.233, -1.863), (4.93, -0.233, 1.863), (4.93, 0.233, -1.863), (4.93, 0.233, 1.863)], [], [(0, 1, 3, 2), (2, 3, 7, 6), (6, 7, 5, 4), (4, 5, 1, 0), (2, 6, 4, 0), (7, 3, 1, 5)])
_uv = me_w_rfel_019.uv_layers.new(name='UV-Map')
_uv.uv.foreach_set('vector', [0.375, 0.0, 0.625, 0.0, 0.625, 0.25, 0.375, 0.25, 0.375, 0.25, 0.625, 0.25, 0.625, 0.5, 0.375, 0.5, 0.375, 0.5, 0.625, 0.5, 0.625, 0.75, 0.375, 0.75, 0.375, 0.75, 0.625, 0.75, 0.625, 1.0, 0.375, 1.0, 0.125, 0.5, 0.375, 0.5, 0.375, 0.75, 0.125, 0.75, 0.625, 0.5, 0.875, 0.5, 0.875, 0.75, 0.625, 0.75])
me_w_rfel_019.materials.append(None)
me_w_rfel_019.update()
me_w_rfel_024 = bpy.data.meshes.new('Würfel.024')
me_w_rfel_024.from_pydata([(-4.93, -0.233, -1.863), (-4.93, -0.233, 1.863), (-4.93, 0.233, -1.863), (-4.93, 0.233, 1.863), (4.93, -0.233, -1.863), (4.93, -0.233, 1.863), (4.93, 0.233, -1.863), (4.93, 0.233, 1.863)], [], [(0, 1, 3, 2), (2, 3, 7, 6), (6, 7, 5, 4), (4, 5, 1, 0), (2, 6, 4, 0), (7, 3, 1, 5)])
_uv = me_w_rfel_024.uv_layers.new(name='UV-Map')
_uv.uv.foreach_set('vector', [0.375, 0.0, 0.625, 0.0, 0.625, 0.25, 0.375, 0.25, 0.375, 0.25, 0.625, 0.25, 0.625, 0.5, 0.375, 0.5, 0.375, 0.5, 0.625, 0.5, 0.625, 0.75, 0.375, 0.75, 0.375, 0.75, 0.625, 0.75, 0.625, 1.0, 0.375, 1.0, 0.125, 0.5, 0.375, 0.5, 0.375, 0.75, 0.125, 0.75, 0.625, 0.5, 0.875, 0.5, 0.875, 0.75, 0.625, 0.75])
me_w_rfel_024.materials.append(None)
me_w_rfel_024.update()
me_w_rfel_028 = bpy.data.meshes.new('Würfel.028')
me_w_rfel_028.from_pydata([(-0.05941, -0.04919, -0.1161), (-0.05941, -0.04919, 0.1161), (-0.05941, 0.04919, -0.1161), (-0.05941, 0.04919, 0.1161), (0.05941, -0.04919, -0.1161), (0.05941, -0.04919, 0.1161), (0.05941, 0.04919, -0.1161), (0.05941, 0.04919, 0.1161)], [], [(0, 1, 3, 2), (2, 3, 7, 6), (6, 7, 5, 4), (4, 5, 1, 0), (2, 6, 4, 0), (7, 3, 1, 5)])
_uv = me_w_rfel_028.uv_layers.new(name='UV-Map')
_uv.uv.foreach_set('vector', [0.375, 0.0, 0.625, 0.0, 0.625, 0.25, 0.375, 0.25, 0.375, 0.25, 0.625, 0.25, 0.625, 0.5, 0.375, 0.5, 0.375, 0.5, 0.625, 0.5, 0.625, 0.75, 0.375, 0.75, 0.375, 0.75, 0.625, 0.75, 0.625, 1.0, 0.375, 1.0, 0.125, 0.5, 0.375, 0.5, 0.375, 0.75, 0.125, 0.75, 0.625, 0.5, 0.875, 0.5, 0.875, 0.75, 0.625, 0.75])
me_w_rfel_028.materials.append(None)
me_w_rfel_028.update()
me_w_rfel_029 = bpy.data.meshes.new('Würfel.029')
me_w_rfel_029.from_pydata([(-0.05941, -0.04919, -0.1161), (-0.05941, -0.04919, 0.1161), (-0.05941, 0.04919, -0.1161), (-0.05941, 0.04919, 0.1161), (0.05941, -0.04919, -0.1161), (0.05941, -0.04919, 0.1161), (0.05941, 0.04919, -0.1161), (0.05941, 0.04919, 0.1161)], [], [(0, 1, 3, 2), (2, 3, 7, 6), (6, 7, 5, 4), (4, 5, 1, 0), (2, 6, 4, 0), (7, 3, 1, 5)])
_uv = me_w_rfel_029.uv_layers.new(name='UV-Map')
_uv.uv.foreach_set('vector', [0.375, 0.0, 0.625, 0.0, 0.625, 0.25, 0.375, 0.25, 0.375, 0.25, 0.625, 0.25, 0.625, 0.5, 0.375, 0.5, 0.375, 0.5, 0.625, 0.5, 0.625, 0.75, 0.375, 0.75, 0.375, 0.75, 0.625, 0.75, 0.625, 1.0, 0.375, 1.0, 0.125, 0.5, 0.375, 0.5, 0.375, 0.75, 0.125, 0.75, 0.625, 0.5, 0.875, 0.5, 0.875, 0.75, 0.625, 0.75])
me_w_rfel_029.materials.append(None)
me_w_rfel_029.update()
me_w_rfel_030 = bpy.data.meshes.new('Würfel.030')
me_w_rfel_030.from_pydata([(-0.05941, -0.04919, -0.1161), (-0.05941, -0.04919, 0.1161), (-0.05941, 0.04919, -0.1161), (-0.05941, 0.04919, 0.1161), (0.05941, -0.04919, -0.1161), (0.05941, -0.04919, 0.1161), (0.05941, 0.04919, -0.1161), (0.05941, 0.04919, 0.1161)], [], [(0, 1, 3, 2), (2, 3, 7, 6), (6, 7, 5, 4), (4, 5, 1, 0), (2, 6, 4, 0), (7, 3, 1, 5)])
_uv = me_w_rfel_030.uv_layers.new(name='UV-Map')
_uv.uv.foreach_set('vector', [0.375, 0.0, 0.625, 0.0, 0.625, 0.25, 0.375, 0.25, 0.375, 0.25, 0.625, 0.25, 0.625, 0.5, 0.375, 0.5, 0.375, 0.5, 0.625, 0.5, 0.625, 0.75, 0.375, 0.75, 0.375, 0.75, 0.625, 0.75, 0.625, 1.0, 0.375, 1.0, 0.125, 0.5, 0.375, 0.5, 0.375, 0.75, 0.125, 0.75, 0.625, 0.5, 0.875, 0.5, 0.875, 0.75, 0.625, 0.75])
me_w_rfel_030.materials.append(None)
me_w_rfel_030.update()
me_w_rfel_031 = bpy.data.meshes.new('Würfel.031')
me_w_rfel_031.from_pydata([(-0.05941, -0.04919, -0.1161), (-0.05941, -0.04919, 0.1161), (-0.05941, 0.04919, -0.1161), (-0.05941, 0.04919, 0.1161), (0.05941, -0.04919, -0.1161), (0.05941, -0.04919, 0.1161), (0.05941, 0.04919, -0.1161), (0.05941, 0.04919, 0.1161)], [], [(0, 1, 3, 2), (2, 3, 7, 6), (6, 7, 5, 4), (4, 5, 1, 0), (2, 6, 4, 0), (7, 3, 1, 5)])
_uv = me_w_rfel_031.uv_layers.new(name='UV-Map')
_uv.uv.foreach_set('vector', [0.375, 0.0, 0.625, 0.0, 0.625, 0.25, 0.375, 0.25, 0.375, 0.25, 0.625, 0.25, 0.625, 0.5, 0.375, 0.5, 0.375, 0.5, 0.625, 0.5, 0.625, 0.75, 0.375, 0.75, 0.375, 0.75, 0.625, 0.75, 0.625, 1.0, 0.375, 1.0, 0.125, 0.5, 0.375, 0.5, 0.375, 0.75, 0.125, 0.75, 0.625, 0.5, 0.875, 0.5, 0.875, 0.75, 0.625, 0.75])
me_w_rfel_031.materials.append(None)
me_w_rfel_031.update()
me_w_rfel_033 = bpy.data.meshes.new('Würfel.033')
me_w_rfel_033.from_pydata([(-0.05941, -0.04919, -0.1161), (-0.05941, -0.04919, 0.1161), (-0.05941, 0.04919, -0.1161), (-0.05941, 0.04919, 0.1161), (0.05941, -0.04919, -0.1161), (0.05941, -0.04919, 0.1161), (0.05941, 0.04919, -0.1161), (0.05941, 0.04919, 0.1161)], [], [(0, 1, 3, 2), (2, 3, 7, 6), (6, 7, 5, 4), (4, 5, 1, 0), (2, 6, 4, 0), (7, 3, 1, 5)])
_uv = me_w_rfel_033.uv_layers.new(name='UV-Map')
_uv.uv.foreach_set('vector', [0.375, 0.0, 0.625, 0.0, 0.625, 0.25, 0.375, 0.25, 0.375, 0.25, 0.625, 0.25, 0.625, 0.5, 0.375, 0.5, 0.375, 0.5, 0.625, 0.5, 0.625, 0.75, 0.375, 0.75, 0.375, 0.75, 0.625, 0.75, 0.625, 1.0, 0.375, 1.0, 0.125, 0.5, 0.375, 0.5, 0.375, 0.75, 0.125, 0.75, 0.625, 0.5, 0.875, 0.5, 0.875, 0.75, 0.625, 0.75])
me_w_rfel_033.materials.append(None)
me_w_rfel_033.update()
me_w_rfel_008 = bpy.data.meshes.new('Würfel.008')
me_w_rfel_008.from_pydata([(-4.93, -0.233, -1.863), (-4.93, -0.233, 1.863), (-4.93, 0.233, -1.863), (-4.93, 0.233, 1.863), (4.93, -0.233, -1.863), (4.93, -0.233, 1.863), (4.93, 0.233, -1.863), (4.93, 0.233, 1.863)], [], [(0, 1, 3, 2), (2, 3, 7, 6), (6, 7, 5, 4), (4, 5, 1, 0), (2, 6, 4, 0), (7, 3, 1, 5)])
_uv = me_w_rfel_008.uv_layers.new(name='UV-Map')
_uv.uv.foreach_set('vector', [0.375, 0.0, 0.625, 0.0, 0.625, 0.25, 0.375, 0.25, 0.375, 0.25, 0.625, 0.25, 0.625, 0.5, 0.375, 0.5, 0.375, 0.5, 0.625, 0.5, 0.625, 0.75, 0.375, 0.75, 0.375, 0.75, 0.625, 0.75, 0.625, 1.0, 0.375, 1.0, 0.125, 0.5, 0.375, 0.5, 0.375, 0.75, 0.125, 0.75, 0.625, 0.5, 0.875, 0.5, 0.875, 0.75, 0.625, 0.75])
me_w_rfel_008.materials.append(None)
me_w_rfel_008.update()
me_w_rfel_021 = bpy.data.meshes.new('Würfel.021')
me_w_rfel_021.from_pydata([(-4.93, -0.233, -1.863), (-4.93, -0.233, 1.863), (-4.93, 0.233, -1.863), (-4.93, 0.233, 1.863), (4.93, -0.233, -1.863), (4.93, -0.233, 1.863), (4.93, 0.233, -1.863), (4.93, 0.233, 1.863)], [], [(0, 1, 3, 2), (2, 3, 7, 6), (6, 7, 5, 4), (4, 5, 1, 0), (2, 6, 4, 0), (7, 3, 1, 5)])
_uv = me_w_rfel_021.uv_layers.new(name='UV-Map')
_uv.uv.foreach_set('vector', [0.375, 0.0, 0.625, 0.0, 0.625, 0.25, 0.375, 0.25, 0.375, 0.25, 0.625, 0.25, 0.625, 0.5, 0.375, 0.5, 0.375, 0.5, 0.625, 0.5, 0.625, 0.75, 0.375, 0.75, 0.375, 0.75, 0.625, 0.75, 0.625, 1.0, 0.375, 1.0, 0.125, 0.5, 0.375, 0.5, 0.375, 0.75, 0.125, 0.75, 0.625, 0.5, 0.875, 0.5, 0.875, 0.75, 0.625, 0.75])
me_w_rfel_021.materials.append(None)
me_w_rfel_021.update()
me_w_rfel_022 = bpy.data.meshes.new('Würfel.022')
me_w_rfel_022.from_pydata([(-4.93, -0.233, -1.863), (-4.93, -0.233, 1.863), (-4.93, 0.233, -1.863), (-4.93, 0.233, 1.863), (4.93, -0.233, -1.863), (4.93, -0.233, 1.863), (4.93, 0.233, -1.863), (4.93, 0.233, 1.863)], [], [(0, 1, 3, 2), (2, 3, 7, 6), (6, 7, 5, 4), (4, 5, 1, 0), (2, 6, 4, 0), (7, 3, 1, 5)])
_uv = me_w_rfel_022.uv_layers.new(name='UV-Map')
_uv.uv.foreach_set('vector', [0.375, 0.0, 0.625, 0.0, 0.625, 0.25, 0.375, 0.25, 0.375, 0.25, 0.625, 0.25, 0.625, 0.5, 0.375, 0.5, 0.375, 0.5, 0.625, 0.5, 0.625, 0.75, 0.375, 0.75, 0.375, 0.75, 0.625, 0.75, 0.625, 1.0, 0.375, 1.0, 0.125, 0.5, 0.375, 0.5, 0.375, 0.75, 0.125, 0.75, 0.625, 0.5, 0.875, 0.5, 0.875, 0.75, 0.625, 0.75])
me_w_rfel_022.materials.append(None)
me_w_rfel_022.update()
me_w_rfel_023 = bpy.data.meshes.new('Würfel.023')
me_w_rfel_023.from_pydata([(-0.8034, -0.1137, -0.09041), (-0.8034, -0.1137, 0.09041), (-0.8034, 0.1137, -0.09041), (-0.8034, 0.1137, 0.09041), (0.8034, -0.1137, -0.09041), (0.8034, -0.1137, 0.09041), (0.8034, 0.1137, -0.09041), (0.8034, 0.1137, 0.09041)], [], [(0, 1, 3, 2), (2, 3, 7, 6), (6, 7, 5, 4), (4, 5, 1, 0), (2, 6, 4, 0), (7, 3, 1, 5)])
_uv = me_w_rfel_023.uv_layers.new(name='UV-Map')
_uv.uv.foreach_set('vector', [0.375, 0.0, 0.625, 0.0, 0.625, 0.25, 0.375, 0.25, 0.375, 0.25, 0.625, 0.25, 0.625, 0.5, 0.375, 0.5, 0.375, 0.5, 0.625, 0.5, 0.625, 0.75, 0.375, 0.75, 0.375, 0.75, 0.625, 0.75, 0.625, 1.0, 0.375, 1.0, 0.125, 0.5, 0.375, 0.5, 0.375, 0.75, 0.125, 0.75, 0.625, 0.5, 0.875, 0.5, 0.875, 0.75, 0.625, 0.75])
me_w_rfel_023.materials.append(None)
me_w_rfel_023.update()
me_w_rfel_026 = bpy.data.meshes.new('Würfel.026')
me_w_rfel_026.from_pydata([(-0.05314, -0.05629, -1.195), (-0.05314, -0.05629, 1.195), (-0.05314, 0.05629, -1.195), (-0.05314, 0.05629, 1.195), (0.05314, -0.05629, -1.195), (0.05314, -0.05629, 1.195), (0.05314, 0.05629, -1.195), (0.05314, 0.05629, 1.195)], [], [(0, 1, 3, 2), (2, 3, 7, 6), (6, 7, 5, 4), (4, 5, 1, 0), (2, 6, 4, 0), (7, 3, 1, 5)])
_uv = me_w_rfel_026.uv_layers.new(name='UV-Map')
_uv.uv.foreach_set('vector', [0.375, 0.0, 0.625, 0.0, 0.625, 0.25, 0.375, 0.25, 0.375, 0.25, 0.625, 0.25, 0.625, 0.5, 0.375, 0.5, 0.375, 0.5, 0.625, 0.5, 0.625, 0.75, 0.375, 0.75, 0.375, 0.75, 0.625, 0.75, 0.625, 1.0, 0.375, 1.0, 0.125, 0.5, 0.375, 0.5, 0.375, 0.75, 0.125, 0.75, 0.625, 0.5, 0.875, 0.5, 0.875, 0.75, 0.625, 0.75])
me_w_rfel_026.materials.append(None)
me_w_rfel_026.update()
me_w_rfel_027 = bpy.data.meshes.new('Würfel.027')
me_w_rfel_027.from_pydata([(-0.05314, -0.05629, -1.195), (-0.05314, -0.05629, 1.195), (-0.05314, 0.05629, -1.195), (-0.05314, 0.05629, 1.195), (0.05314, -0.05629, -1.195), (0.05314, -0.05629, 1.195), (0.05314, 0.05629, -1.195), (0.05314, 0.05629, 1.195)], [], [(0, 1, 3, 2), (2, 3, 7, 6), (6, 7, 5, 4), (4, 5, 1, 0), (2, 6, 4, 0), (7, 3, 1, 5)])
_uv = me_w_rfel_027.uv_layers.new(name='UV-Map')
_uv.uv.foreach_set('vector', [0.375, 0.0, 0.625, 0.0, 0.625, 0.25, 0.375, 0.25, 0.375, 0.25, 0.625, 0.25, 0.625, 0.5, 0.375, 0.5, 0.375, 0.5, 0.625, 0.5, 0.625, 0.75, 0.375, 0.75, 0.375, 0.75, 0.625, 0.75, 0.625, 1.0, 0.375, 1.0, 0.125, 0.5, 0.375, 0.5, 0.375, 0.75, 0.125, 0.75, 0.625, 0.5, 0.875, 0.5, 0.875, 0.75, 0.625, 0.75])
me_w_rfel_027.materials.append(None)
me_w_rfel_027.update()
me_w_rfel_032 = bpy.data.meshes.new('Würfel.032')
me_w_rfel_032.from_pydata([(-0.6512, -0.5892, -0.08062), (-0.6512, -0.5892, 0.08062), (-0.6512, 0.5892, -0.08062), (-0.6512, 0.5892, 0.08062), (0.6512, -0.5892, -0.08062), (0.6512, -0.5892, 0.08062), (0.6512, 0.5892, -0.08062), (0.6512, 0.5892, 0.08062)], [], [(0, 1, 3, 2), (2, 3, 7, 6), (6, 7, 5, 4), (4, 5, 1, 0), (2, 6, 4, 0), (7, 3, 1, 5)])
_uv = me_w_rfel_032.uv_layers.new(name='UV-Map')
_uv.uv.foreach_set('vector', [0.375, 0.0, 0.625, 0.0, 0.625, 0.25, 0.375, 0.25, 0.375, 0.25, 0.625, 0.25, 0.625, 0.5, 0.375, 0.5, 0.375, 0.5, 0.625, 0.5, 0.625, 0.75, 0.375, 0.75, 0.375, 0.75, 0.625, 0.75, 0.625, 1.0, 0.375, 1.0, 0.125, 0.5, 0.375, 0.5, 0.375, 0.75, 0.125, 0.75, 0.625, 0.5, 0.875, 0.5, 0.875, 0.75, 0.625, 0.75])
me_w_rfel_032.materials.append(None)
me_w_rfel_032.update()
me_w_rfel_047 = bpy.data.meshes.new('Würfel.047')
me_w_rfel_047.from_pydata([(-0.7698, -0.06618, -0.03712), (-0.7698, -0.06618, 0.03712), (-0.7698, 0.06618, -0.03712), (-0.7698, 0.06618, 0.03712), (0.7698, -0.06618, -0.03712), (0.7698, -0.06618, 0.03712), (0.7698, 0.06618, -0.03712), (0.7698, 0.06618, 0.03712)], [], [(0, 1, 3, 2), (2, 3, 7, 6), (6, 7, 5, 4), (4, 5, 1, 0), (2, 6, 4, 0), (7, 3, 1, 5)])
_uv = me_w_rfel_047.uv_layers.new(name='UV-Map')
_uv.uv.foreach_set('vector', [0.375, 0.0, 0.625, 0.0, 0.625, 0.25, 0.375, 0.25, 0.375, 0.25, 0.625, 0.25, 0.625, 0.5, 0.375, 0.5, 0.375, 0.5, 0.625, 0.5, 0.625, 0.75, 0.375, 0.75, 0.375, 0.75, 0.625, 0.75, 0.625, 1.0, 0.375, 1.0, 0.125, 0.5, 0.375, 0.5, 0.375, 0.75, 0.125, 0.75, 0.625, 0.5, 0.875, 0.5, 0.875, 0.75, 0.625, 0.75])
me_w_rfel_047.materials.append(None)
me_w_rfel_047.update()
me_w_rfel_052 = bpy.data.meshes.new('Würfel.052')
me_w_rfel_052.from_pydata([(-1.216, -0.5895, -0.0565), (-1.216, -0.5895, 0.0565), (-1.216, 0.5895, -0.0565), (-1.216, 0.5895, 0.0565), (1.216, -0.5895, -0.0565), (1.216, -0.5895, 0.0565), (1.216, 0.5895, -0.0565), (1.216, 0.5895, 0.0565)], [], [(0, 1, 3, 2), (2, 3, 7, 6), (6, 7, 5, 4), (4, 5, 1, 0), (2, 6, 4, 0), (7, 3, 1, 5)])
_uv = me_w_rfel_052.uv_layers.new(name='UV-Map')
_uv.uv.foreach_set('vector', [0.375, 0.0, 0.625, 0.0, 0.625, 0.25, 0.375, 0.25, 0.375, 0.25, 0.625, 0.25, 0.625, 0.5, 0.375, 0.5, 0.375, 0.5, 0.625, 0.5, 0.625, 0.75, 0.375, 0.75, 0.375, 0.75, 0.625, 0.75, 0.625, 1.0, 0.375, 1.0, 0.125, 0.5, 0.375, 0.5, 0.375, 0.75, 0.125, 0.75, 0.625, 0.5, 0.875, 0.5, 0.875, 0.75, 0.625, 0.75])
me_w_rfel_052.materials.append(None)
me_w_rfel_052.update()

# ---- objects
ob_rampe_2 = bpy.data.objects.new('Rampe 2', me_w_rfel_001)
ob_rampe_1 = bpy.data.objects.new('Rampe 1', me_w_rfel_013)
ob_bodenplatte_1 = bpy.data.objects.new('Bodenplatte 1', me_w_rfel_034)
ob_bodenplatte_4 = bpy.data.objects.new('Bodenplatte 4', me_w_rfel_035)
ob_innenbalken_kurz_1_a = bpy.data.objects.new('Innenbalken kurz 1 a', me_w_rfel_041)
ob_innenbalken_kurz_1_b = bpy.data.objects.new('Innenbalken kurz 1 b', me_w_rfel_042)
ob_innenbalken_kurz_1_c = bpy.data.objects.new('Innenbalken kurz 1 c', me_w_rfel_048)
ob_innenbalken_kurz_1_d = bpy.data.objects.new('Innenbalken kurz 1 d', me_w_rfel_049)
ob_innenbalken_kurz_2_a = bpy.data.objects.new('Innenbalken kurz 2 a', me_w_rfel_038)
ob_innenbalken_kurz_2_b = bpy.data.objects.new('Innenbalken kurz 2 b', me_w_rfel_040)
ob_innenbalken_kurz_2_c = bpy.data.objects.new('Innenbalken kurz 2 c', me_w_rfel_045)
ob_innenbalken_kurz_2_d = bpy.data.objects.new('Innenbalken kurz 2 d', me_w_rfel_044)
ob_innenbalken_lang_1_a = bpy.data.objects.new('Innenbalken lang 1 a', me_w_rfel_037)
ob_innenbalken_lang_1_b = bpy.data.objects.new('Innenbalken lang 1 b', me_w_rfel_025)
ob_innenbalken_lang_1_c = bpy.data.objects.new('Innenbalken lang 1 c', me_w_rfel_050)
ob_innenbalken_lang_1_d = bpy.data.objects.new('Innenbalken lang 1 d', me_w_rfel_051)
ob_innenbalken_lang_2_a = bpy.data.objects.new('Innenbalken lang 2 a', me_w_rfel_010)
ob_innenbalken_lang_2_b = bpy.data.objects.new('Innenbalken lang 2 b', me_w_rfel_020)
ob_innenbalken_lang_2_c = bpy.data.objects.new('Innenbalken lang 2 c', me_w_rfel_043)
ob_innenbalken_lang_2_d = bpy.data.objects.new('Innenbalken lang 2 d', me_w_rfel_046)
ob_bodenplatte_2 = bpy.data.objects.new('Bodenplatte 2', me_w_rfel_009)
ob_bodenplatte_3 = bpy.data.objects.new('Bodenplatte 3', me_w_rfel_036)
ob_bodenplatte_4_innen = bpy.data.objects.new('Bodenplatte 4 innen', me_w_rfel_054)
ob_bodenplatte_3_innen = bpy.data.objects.new('Bodenplatte 3 innen', me_w_rfel_053)
ob_bodenplatte_2_innen = bpy.data.objects.new('Bodenplatte 2 innen', me_w_rfel_039)
ob_bodenplatte_1_innen = bpy.data.objects.new('Bodenplatte 1 innen', me_w_rfel_055)
ob_abschlusswand_mitte_hoch_2 = bpy.data.objects.new('Abschlusswand Mitte hoch 2', me_w_rfel_002)
ob_l_ngstwand_lang_2_flach_a = bpy.data.objects.new('Längstwand lang 2 flach a', me_w_rfel_003)
ob_abschlusswand_ende_2 = bpy.data.objects.new('Abschlusswand Ende 2', me_w_rfel_006)
ob_l_ngstwand_lang_2_flach_b = bpy.data.objects.new('Längstwand lang 2 flach b', me_w_rfel_011)
ob_l_ngstwand_lang_2_hoch = bpy.data.objects.new('Längstwand lang 2 hoch', me_w_rfel_012)
ob_abschlusswand_mitte_hoch_1 = bpy.data.objects.new('Abschlusswand Mitte hoch 1', me_w_rfel_014)
ob_l_ngstwand_lang_1_hoch = bpy.data.objects.new('Längstwand lang 1 hoch', me_w_rfel_015)
ob_l_ngstwand_lang_1_flach_b = bpy.data.objects.new('Längstwand lang 1 flach b', me_w_rfel_016)
ob_l_ngstwand_lang_1_flach_a = bpy.data.objects.new('Längstwand lang 1 flach a', me_w_rfel_017)
ob_abschlusswand_ende_1 = bpy.data.objects.new('Abschlusswand Ende 1', me_w_rfel_018)
ob_l_ngstwand_lang_1_flach_c = bpy.data.objects.new('Längstwand lang 1 flach c', me_w_rfel_019)
ob_l_ngstwand_lang_2_flach_c = bpy.data.objects.new('Längstwand lang 2 flach c', me_w_rfel_024)
ob_st_tzstange_mitte_2 = bpy.data.objects.new('Stützstange Mitte 2', me_w_rfel_028)
ob_st_tzstange_ende_2 = bpy.data.objects.new('Stützstange Ende 2', me_w_rfel_029)
ob_st_tzstange_ende_1_a = bpy.data.objects.new('Stützstange Ende 1 a', me_w_rfel_030)
ob_st_tzstange_ende_1_b = bpy.data.objects.new('Stützstange Ende 1 b', me_w_rfel_031)
ob_st_tzstange_mitte_1 = bpy.data.objects.new('Stützstange Mitte 1', me_w_rfel_033)
ob_programmiereck_hoch_1 = bpy.data.objects.new('Programmiereck hoch 1', me_w_rfel_008)
ob_programmiereck_hoch_3 = bpy.data.objects.new('Programmiereck hoch 3', me_w_rfel_021)
ob_programmiereck_hoch_2 = bpy.data.objects.new('Programmiereck hoch 2', me_w_rfel_022)
ob_st_tzstange_oben_quer = bpy.data.objects.new('Stützstange oben quer', me_w_rfel_023)
ob_st_tzstange_innen_hoch_1 = bpy.data.objects.new('Stützstange innen hoch 1', me_w_rfel_026)
ob_st_tzstange_innen_hoch_2 = bpy.data.objects.new('Stützstange innen hoch 2', me_w_rfel_027)
ob_tisch = bpy.data.objects.new('Tisch', me_w_rfel_032)
ob_einstieg = bpy.data.objects.new('Einstieg', me_w_rfel_047)
ob_bodenplatte = bpy.data.objects.new('Bodenplatte', me_w_rfel_052)

# ---- transforms, parenting, visibility, modifiers, constraints
ob_rampe_2.location = (0.055, -0.6096, 0.345)
ob_rampe_2.rotation_euler = (0.0, 0.0, 3.142)
ob_rampe_2.scale = (0.5707, 0.5978, 0.791)
ob_rampe_1.location = (-0.055, 0.6096, 0.345)
ob_rampe_1.scale = (0.5707, 0.5978, 0.791)
ob_bodenplatte_1.location = (2.438, 0.6096, 0.007938)
ob_bodenplatte_1.scale = (1.002, 1.034, 0.1405)
ob_bodenplatte_4.location = (-2.438, -0.6096, 0.007938)
ob_bodenplatte_4.scale = (1.002, 1.034, 0.1405)
ob_innenbalken_kurz_1_a.location = (3.63, 0.6193, 0.0667)
ob_innenbalken_kurz_1_a.rotation_euler = (0.0, -0.0, 1.571)
ob_innenbalken_kurz_1_a.scale = (0.7919, 0.3838, 1.369)
ob_innenbalken_kurz_1_b.location = (1.244, 0.6193, 0.0667)
ob_innenbalken_kurz_1_b.rotation_euler = (0.0, -0.0, 1.571)
ob_innenbalken_kurz_1_b.scale = (0.7919, 0.3838, 1.369)
ob_innenbalken_kurz_1_c.location = (1.184, 0.6193, 0.072)
ob_innenbalken_kurz_1_c.rotation_euler = (0.2635, -0.0, 1.571)
ob_innenbalken_kurz_1_c.scale = (0.7919, 0.3838, 1.369)
ob_innenbalken_kurz_1_d.location = (-1.166, 0.6093, 0.71)
ob_innenbalken_kurz_1_d.rotation_euler = (0.2635, -0.0, 1.571)
ob_innenbalken_kurz_1_d.scale = (0.7919, 0.3838, 1.369)
ob_innenbalken_kurz_2_a.location = (-3.63, -0.6193, 0.0667)
ob_innenbalken_kurz_2_a.rotation_euler = (0.0, -0.0, 1.571)
ob_innenbalken_kurz_2_a.scale = (0.7919, 0.3838, 1.369)
ob_innenbalken_kurz_2_b.location = (-1.244, -0.6193, 0.0667)
ob_innenbalken_kurz_2_b.rotation_euler = (0.0, -0.0, 1.571)
ob_innenbalken_kurz_2_b.scale = (0.7919, 0.3838, 1.369)
ob_innenbalken_kurz_2_c.location = (-1.184, -0.6193, 0.072)
ob_innenbalken_kurz_2_c.rotation_euler = (-0.2635, -0.0, 1.571)
ob_innenbalken_kurz_2_c.scale = (0.7919, 0.3838, 1.369)
ob_innenbalken_kurz_2_d.location = (1.166, -0.6093, 0.71)
ob_innenbalken_kurz_2_d.rotation_euler = (-0.2635, -0.0, 1.571)
ob_innenbalken_kurz_2_d.scale = (0.7919, 0.3838, 1.369)
ob_innenbalken_lang_1_a.location = (2.438, 1.199, 0.0668)
ob_innenbalken_lang_1_a.scale = (1.584, 0.3838, 1.369)
ob_innenbalken_lang_1_b.location = (2.438, 0.02862, 0.0668)
ob_innenbalken_lang_1_b.scale = (1.584, 0.3838, 1.369)
ob_innenbalken_lang_1_c.location = (0.0084, 1.199, 0.39)
ob_innenbalken_lang_1_c.rotation_euler = (0.0, 0.2635, 0.0)
ob_innenbalken_lang_1_c.scale = (1.611, 0.3838, 1.369)
ob_innenbalken_lang_1_d.location = (0.0084, 0.02862, 0.39)
ob_innenbalken_lang_1_d.rotation_euler = (0.0, 0.2635, 0.0)
ob_innenbalken_lang_1_d.scale = (1.611, 0.3838, 1.369)
ob_innenbalken_lang_2_a.location = (-2.438, -1.199, 0.0668)
ob_innenbalken_lang_2_a.scale = (1.584, 0.3838, 1.369)
ob_innenbalken_lang_2_b.location = (-2.438, -0.02862, 0.0668)
ob_innenbalken_lang_2_b.scale = (1.584, 0.3838, 1.369)
ob_innenbalken_lang_2_c.location = (-0.0084, -1.199, 0.39)
ob_innenbalken_lang_2_c.rotation_euler = (0.0, -0.2635, 0.0)
ob_innenbalken_lang_2_c.scale = (1.611, 0.3838, 1.369)
ob_innenbalken_lang_2_d.location = (-0.0084, -0.02862, 0.39)
ob_innenbalken_lang_2_d.rotation_euler = (0.0, -0.2635, 0.0)
ob_innenbalken_lang_2_d.scale = (1.611, 0.3838, 1.369)
ob_bodenplatte_2.location = (0.0, 0.6096, 0.007938)
ob_bodenplatte_2.scale = (1.002, 1.034, 0.1405)
ob_bodenplatte_3.location = (0.0, -0.6096, 0.007938)
ob_bodenplatte_3.scale = (1.002, 1.034, 0.1405)
ob_bodenplatte_4_innen.location = (-2.438, -0.6096, 0.04067)
ob_bodenplatte_4_innen.scale = (0.9607, 0.9479, 0.4425)
ob_bodenplatte_3_innen.location = (0.007272, -0.6096, 0.3694)
ob_bodenplatte_3_innen.rotation_euler = (0.0, -0.2635, 0.0)
ob_bodenplatte_3_innen.scale = (0.9825, 0.9479, 0.4425)
ob_bodenplatte_2_innen.location = (0.007272, 0.6096, 0.3694)
ob_bodenplatte_2_innen.rotation_euler = (0.0, 0.2635, 0.0)
ob_bodenplatte_2_innen.scale = (0.9825, 0.9479, 0.4425)
ob_bodenplatte_1_innen.location = (2.438, 0.6096, 0.04067)
ob_bodenplatte_1_innen.scale = (0.9607, 0.9479, 0.4425)
ob_abschlusswand_mitte_hoch_2.location = (1.216, -0.6196, 0.6096)
ob_abschlusswand_mitte_hoch_2.rotation_euler = (0.0, -0.0, 1.571)
ob_abschlusswand_mitte_hoch_2.scale = (0.1236, 0.02726, 0.3275)
ob_l_ngstwand_lang_2_flach_a.location = (-2.44, -1.224, 0.3048)
ob_l_ngstwand_lang_2_flach_a.scale = (0.2473, 0.02726, 0.1636)
ob_abschlusswand_ende_2.location = (-3.66, -0.6196, 0.3048)
ob_abschlusswand_ende_2.rotation_euler = (0.0, -0.0, 1.571)
ob_abschlusswand_ende_2.scale = (0.1236, 0.02726, 0.1636)
ob_l_ngstwand_lang_2_flach_b.location = (-0.61, -1.224, 0.3048)
ob_l_ngstwand_lang_2_flach_b.scale = (0.1236, 0.02726, 0.1636)
ob_l_ngstwand_lang_2_hoch.location = (0.61, -1.224, 0.6096)
ob_l_ngstwand_lang_2_hoch.scale = (0.1236, 0.02726, 0.3273)
ob_abschlusswand_mitte_hoch_1.location = (-1.206, 0.5996, 0.6096)
ob_abschlusswand_mitte_hoch_1.rotation_euler = (0.0, -0.0, 1.571)
ob_abschlusswand_mitte_hoch_1.scale = (0.1236, 0.02726, 0.3275)
ob_l_ngstwand_lang_1_hoch.location = (-0.61, 1.224, 0.6096)
ob_l_ngstwand_lang_1_hoch.scale = (0.1236, 0.02726, 0.3273)
ob_l_ngstwand_lang_1_flach_b.location = (0.61, 1.224, 0.3048)
ob_l_ngstwand_lang_1_flach_b.scale = (0.1236, 0.02726, 0.1636)
ob_l_ngstwand_lang_1_flach_a.location = (2.44, 1.224, 0.3048)
ob_l_ngstwand_lang_1_flach_a.scale = (0.2473, 0.02726, 0.1636)
ob_abschlusswand_ende_1.location = (3.66, 0.6096, 0.3048)
ob_abschlusswand_ende_1.rotation_euler = (0.0, -0.0, 1.571)
ob_abschlusswand_ende_1.scale = (0.1259, 0.02726, 0.1636)
ob_l_ngstwand_lang_1_flach_c.location = (2.44, -0.005, 0.3048)
ob_l_ngstwand_lang_1_flach_c.scale = (0.2473, 0.02726, 0.1636)
ob_l_ngstwand_lang_2_flach_c.location = (-1.81, 0.0, 0.3048)
ob_l_ngstwand_lang_2_flach_c.scale = (0.1236, 0.02726, 0.1636)
ob_st_tzstange_mitte_2.location = (1.163, -1.167, 1.066)
ob_st_tzstange_mitte_2.scale = (0.855, 1.033, 1.313)
ob_st_tzstange_ende_2.location = (-3.597, -1.167, 0.4562)
ob_st_tzstange_ende_2.scale = (0.855, 1.033, 1.313)
ob_st_tzstange_ende_1_a.location = (3.613, 0.05293, 0.4562)
ob_st_tzstange_ende_1_a.scale = (0.855, 1.033, 1.313)
ob_st_tzstange_ende_1_b.location = (3.613, 1.165, 0.4562)
ob_st_tzstange_ende_1_b.scale = (0.855, 1.033, 1.313)
ob_st_tzstange_mitte_1.location = (-1.163, 1.167, 1.066)
ob_st_tzstange_mitte_1.scale = (0.855, 1.033, 1.313)
ob_programmiereck_hoch_1.location = (-1.82, 0.01, 1.22)
ob_programmiereck_hoch_1.scale = (0.1211, 0.02726, 0.6546)
ob_programmiereck_hoch_3.location = (-2.41, 0.62, 1.22)
ob_programmiereck_hoch_3.rotation_euler = (0.0, -0.0, 1.571)
ob_programmiereck_hoch_3.scale = (0.1247, 0.02726, 0.6546)
ob_programmiereck_hoch_2.location = (-1.22, 0.62, 1.22)
ob_programmiereck_hoch_2.rotation_euler = (0.0, -0.0, 1.571)
ob_programmiereck_hoch_2.scale = (0.1247, 0.02726, 0.6546)
ob_st_tzstange_oben_quer.location = (-1.816, 1.209, 2.388)
ob_st_tzstange_oben_quer.scale = (0.7406, 0.2233, 0.5619)
ob_st_tzstange_innen_hoch_1.location = (-1.277, 0.03235, 1.215)
ob_st_tzstange_innen_hoch_1.scale = (0.9559, 0.4513, 1.02)
ob_st_tzstange_innen_hoch_2.location = (-2.357, 0.03235, 1.215)
ob_st_tzstange_innen_hoch_2.scale = (0.9559, 0.4513, 1.02)
ob_tisch.location = (-1.816, 0.3123, 1.016)
ob_tisch.rotation_euler = (0.0, -0.0, 1.571)
ob_tisch.scale = (0.4681, 1.018, 0.6301)
ob_einstieg.location = (-3.04, 0.619, 0.0668)
ob_einstieg.scale = (0.8119, 9.444, 1.369)
ob_bodenplatte.location = (-2.448, 0.625, 0.007938)
ob_bodenplatte.scale = (1.002, 1.034, 0.1405)

# ---- collection membership
col_fahrbahn.objects.link(ob_rampe_2)
col_fahrbahn.objects.link(ob_rampe_1)
col_fahrbahn.objects.link(ob_bodenplatte_1)
col_fahrbahn.objects.link(ob_bodenplatte_4)
col_fahrbahn.objects.link(ob_innenbalken_kurz_1_a)
col_fahrbahn.objects.link(ob_innenbalken_kurz_1_b)
col_fahrbahn.objects.link(ob_innenbalken_kurz_1_c)
col_fahrbahn.objects.link(ob_innenbalken_kurz_1_d)
col_fahrbahn.objects.link(ob_innenbalken_kurz_2_a)
col_fahrbahn.objects.link(ob_innenbalken_kurz_2_b)
col_fahrbahn.objects.link(ob_innenbalken_kurz_2_c)
col_fahrbahn.objects.link(ob_innenbalken_kurz_2_d)
col_fahrbahn.objects.link(ob_innenbalken_lang_1_a)
col_fahrbahn.objects.link(ob_innenbalken_lang_1_b)
col_fahrbahn.objects.link(ob_innenbalken_lang_1_c)
col_fahrbahn.objects.link(ob_innenbalken_lang_1_d)
col_fahrbahn.objects.link(ob_innenbalken_lang_2_a)
col_fahrbahn.objects.link(ob_innenbalken_lang_2_b)
col_fahrbahn.objects.link(ob_innenbalken_lang_2_c)
col_fahrbahn.objects.link(ob_innenbalken_lang_2_d)
col_fahrbahn.objects.link(ob_bodenplatte_2)
col_fahrbahn.objects.link(ob_bodenplatte_3)
col_fahrbahn.objects.link(ob_bodenplatte_4_innen)
col_fahrbahn.objects.link(ob_bodenplatte_3_innen)
col_fahrbahn.objects.link(ob_bodenplatte_2_innen)
col_fahrbahn.objects.link(ob_bodenplatte_1_innen)
col_w_nde.objects.link(ob_abschlusswand_mitte_hoch_2)
col_w_nde.objects.link(ob_l_ngstwand_lang_2_flach_a)
col_w_nde.objects.link(ob_abschlusswand_ende_2)
col_w_nde.objects.link(ob_l_ngstwand_lang_2_flach_b)
col_w_nde.objects.link(ob_l_ngstwand_lang_2_hoch)
col_w_nde.objects.link(ob_abschlusswand_mitte_hoch_1)
col_w_nde.objects.link(ob_l_ngstwand_lang_1_hoch)
col_w_nde.objects.link(ob_l_ngstwand_lang_1_flach_b)
col_w_nde.objects.link(ob_l_ngstwand_lang_1_flach_a)
col_w_nde.objects.link(ob_abschlusswand_ende_1)
col_w_nde.objects.link(ob_l_ngstwand_lang_1_flach_c)
col_w_nde.objects.link(ob_l_ngstwand_lang_2_flach_c)
col_w_nde.objects.link(ob_st_tzstange_mitte_2)
col_w_nde.objects.link(ob_st_tzstange_ende_2)
col_w_nde.objects.link(ob_st_tzstange_ende_1_a)
col_w_nde.objects.link(ob_st_tzstange_ende_1_b)
col_w_nde.objects.link(ob_st_tzstange_mitte_1)
col_programmierereck.objects.link(ob_programmiereck_hoch_1)
col_programmierereck.objects.link(ob_programmiereck_hoch_3)
col_programmierereck.objects.link(ob_programmiereck_hoch_2)
col_programmierereck.objects.link(ob_st_tzstange_oben_quer)
col_programmierereck.objects.link(ob_st_tzstange_innen_hoch_1)
col_programmierereck.objects.link(ob_st_tzstange_innen_hoch_2)
col_programmierereck.objects.link(ob_tisch)
col_programmierereck.objects.link(ob_einstieg)
col_programmierereck.objects.link(ob_bodenplatte)

# ---- scene / render settings (as saved in the file)
scene.frame_start = 1; scene.frame_end = 250; scene.frame_set(1)
scene.render.engine = 'BLENDER_EEVEE_NEXT'
scene.cycles.sampling_pattern = 'TABULATED_SOBOL'
scene.cycles.use_light_tree = False
scene.view_settings.view_transform = 'Filmic'
bpy.context.view_layer.update()

# ---- added for rendering (the .blend has no active camera and no usable light): camera, sun
cam_auto = bpy.data.cameras.new('AutoCamera')
cam_auto.lens = 50.0
cam_auto.sensor_width = 36.0
cam_auto.clip_end = 1000.0
ob_auto_camera = bpy.data.objects.new('AutoCamera', cam_auto)
scene.collection.objects.link(ob_auto_camera)
ob_auto_camera.location = (7.50877, -9.00391, 7.22465)
ob_auto_camera.rotation_euler = (1.09748, -7.21219e-08, 0.694738)
scene.camera = ob_auto_camera
light_auto_sun = bpy.data.lights.new('AutoSun', 'SUN')
light_auto_sun.energy = 3.0
light_auto_sun.angle = 0.0523599
ob_auto_sun = bpy.data.objects.new('AutoSun', light_auto_sun)
scene.collection.objects.link(ob_auto_sun)
ob_auto_sun.rotation_euler = (0.872665, 0.174533, 0.523599)
bpy.context.view_layer.update()
